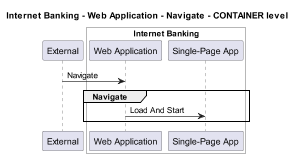

The diagram above was rendered by PlantUML. Its source (embedded in the PNG):
@startuml
!pragma layout smetana
skinparam dpi 60

title Internet Banking - Web Application - Navigate - CONTAINER level

participant "External" as C4InterFlow.SoftwareSystems.ExternalSystem

box "Internet Banking" #White
    participant "Web Application" as BigBankPlc.SoftwareSystems.InternetBanking.Containers.WebApplication
    participant "Single-Page App" as BigBankPlc.SoftwareSystems.InternetBanking.Containers.SinglePageApp
end box


C4InterFlow.SoftwareSystems.ExternalSystem -> BigBankPlc.SoftwareSystems.InternetBanking.Containers.WebApplication : Navigate
group Navigate
BigBankPlc.SoftwareSystems.InternetBanking.Containers.WebApplication -> BigBankPlc.SoftwareSystems.InternetBanking.Containers.SinglePageApp : Load And Start
end


@enduml